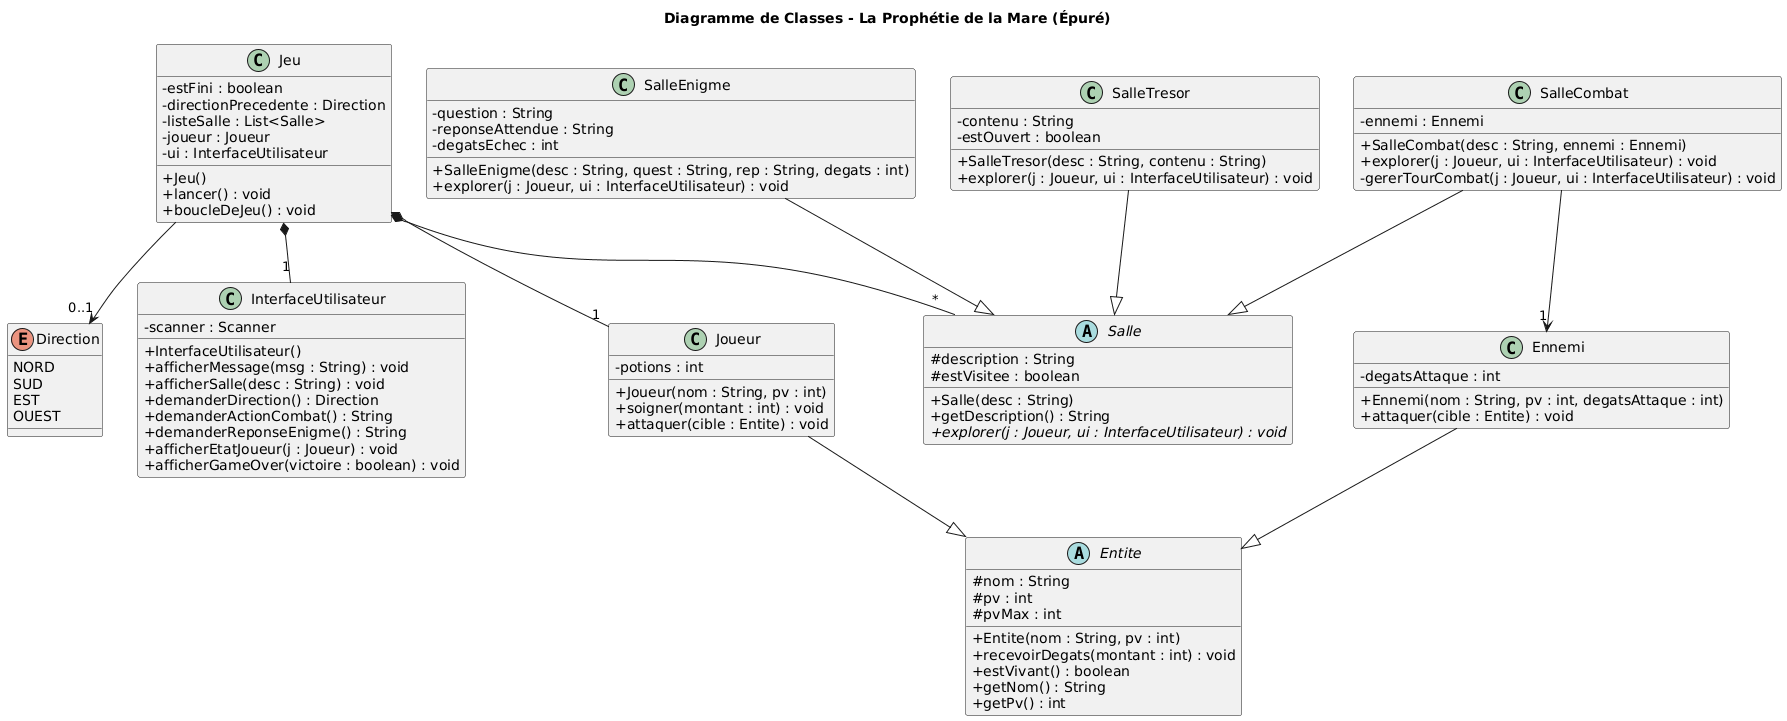

The diagram above was rendered by PlantUML. Its source (embedded in the PNG):
@startuml
skinparam classAttributeIconSize 0
title Diagramme de Classes - La Prophétie de la Mare (Épuré)

' --- ENUMS ---
enum Direction {
    NORD
    SUD
    EST
    OUEST
}

' --- INTERFACE / VUE ---
class InterfaceUtilisateur {
    - scanner : Scanner
    + InterfaceUtilisateur()
    + afficherMessage(msg : String) : void
    + afficherSalle(desc : String) : void
    + demanderDirection() : Direction
    + demanderActionCombat() : String
    + demanderReponseEnigme() : String
    + afficherEtatJoueur(j : Joueur) : void
    + afficherGameOver(victoire : boolean) : void
}

' --- MODELE / ENTITES ---
abstract class Entite {
    # nom : String
    # pv : int
    # pvMax : int
    + Entite(nom : String, pv : int)
    + recevoirDegats(montant : int) : void
    + estVivant() : boolean
    + getNom() : String
    + getPv() : int
}

class Joueur {
    - potions : int
    + Joueur(nom : String, pv : int)
    + soigner(montant : int) : void
    + attaquer(cible : Entite) : void
}

class Ennemi {
    - degatsAttaque : int
    + Ennemi(nom : String, pv : int, degatsAttaque : int)
    + attaquer(cible : Entite) : void
}

' --- MODELE / SALLES ---
abstract class Salle {
    # description : String
    # estVisitee : boolean
    + Salle(desc : String)
    + getDescription() : String
    + {abstract} explorer(j : Joueur, ui : InterfaceUtilisateur) : void
}

class SalleCombat {
    - ennemi : Ennemi
    + SalleCombat(desc : String, ennemi : Ennemi)
    + explorer(j : Joueur, ui : InterfaceUtilisateur) : void
    - gererTourCombat(j : Joueur, ui : InterfaceUtilisateur) : void
}

class SalleEnigme {
    - question : String
    - reponseAttendue : String
    - degatsEchec : int
    + SalleEnigme(desc : String, quest : String, rep : String, degats : int)
    + explorer(j : Joueur, ui : InterfaceUtilisateur) : void
}

class SalleTresor {
    - contenu : String
    - estOuvert : boolean
    + SalleTresor(desc : String, contenu : String)
    + explorer(j : Joueur, ui : InterfaceUtilisateur) : void
}

' --- CONTROLEUR / JEU ---
class Jeu {
    - estFini : boolean
    - directionPrecedente : Direction
    - listeSalle : List<Salle>
    - joueur : Joueur
    - ui : InterfaceUtilisateur
    + Jeu()
    + lancer() : void
    + boucleDeJeu() : void
}

' --- RELATIONS D'HERITAGE ---
Joueur --|> Entite
Ennemi --|> Entite
SalleCombat --|> Salle
SalleEnigme --|> Salle
SalleTresor --|> Salle

' --- RELATIONS STRUCTURELLES (Attributs) ---

' Jeu possède ces objets de manière forte (Composition)
Jeu *-- "1" InterfaceUtilisateur
Jeu *-- "1" Joueur
Jeu *-- "*" Salle

' SalleCombat possède une référence vers un Ennemi
SalleCombat --> "1" Ennemi

' Jeu garde en mémoire une Direction
Jeu --> "0..1" Direction
@enduml